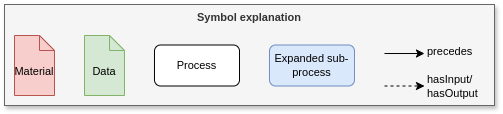

The diagram above was exported from draw.io. Its source (the exported page's mxGraphModel, read from the mxfile embedded in the PNG):
<mxGraphModel dx="4455" dy="1937" grid="1" gridSize="10" guides="1" tooltips="1" connect="1" arrows="1" fold="1" page="1" pageScale="1" pageWidth="827" pageHeight="1169" math="0" shadow="0">
  <root>
    <mxCell id="0" />
    <mxCell id="1" parent="0" />
    <mxCell id="2" value="" style="group" vertex="1" connectable="0" parent="1">
      <mxGeometry x="370" y="1160" width="490" height="101" as="geometry" />
    </mxCell>
    <mxCell id="3" value="&lt;b&gt;Symbol explanation&lt;/b&gt;" style="rounded=0;whiteSpace=wrap;html=1;fontFamily=Helvetica;fontSize=11;fontColor=#333333;labelBackgroundColor=none;fillColor=#f5f5f5;strokeColor=#666666;shadow=1;verticalAlign=top;" vertex="1" parent="2">
      <mxGeometry width="490" height="101" as="geometry" />
    </mxCell>
    <mxCell id="4" value="Process" style="rounded=1;whiteSpace=wrap;html=1;fontFamily=Helvetica;fontSize=11;fontColor=default;labelBackgroundColor=default;" vertex="1" parent="2">
      <mxGeometry x="150" y="40.5" width="85" height="41" as="geometry" />
    </mxCell>
    <mxCell id="5" value="" style="group" vertex="1" connectable="0" parent="2">
      <mxGeometry x="70" y="31" width="60" height="60" as="geometry" />
    </mxCell>
    <mxCell id="6" value="" style="shape=mxgraph.bpmn.data;labelPosition=center;verticalLabelPosition=bottom;align=center;verticalAlign=top;size=15;html=1;fillColor=#d5e8d4;strokeColor=#82b366;" vertex="1" parent="5">
      <mxGeometry x="10" width="40" height="60" as="geometry" />
    </mxCell>
    <mxCell id="7" value="Data" style="text;html=1;align=center;verticalAlign=middle;whiteSpace=wrap;rounded=0;fontFamily=Helvetica;fontSize=11;fontColor=default;labelBackgroundColor=none;" vertex="1" parent="5">
      <mxGeometry y="20.5" width="60" height="30" as="geometry" />
    </mxCell>
    <mxCell id="8" value="Expanded sub-process" style="rounded=1;whiteSpace=wrap;html=1;fontFamily=Helvetica;fontSize=11;labelBackgroundColor=none;fillColor=#dae8fc;strokeColor=#6c8ebf;" vertex="1" parent="2">
      <mxGeometry x="265" y="40.5" width="85" height="41" as="geometry" />
    </mxCell>
    <mxCell id="9" value="hasInput/&lt;div&gt;hasOutput&lt;/div&gt;" style="text;html=1;align=left;verticalAlign=middle;whiteSpace=wrap;rounded=0;fontFamily=Helvetica;fontSize=11;fontColor=default;labelBackgroundColor=none;" vertex="1" parent="2">
      <mxGeometry x="421" y="66.75" width="55" height="30" as="geometry" />
    </mxCell>
    <mxCell id="10" value="" style="endArrow=classic;html=1;rounded=0;strokeColor=default;align=center;verticalAlign=middle;fontFamily=Helvetica;fontSize=11;fontColor=default;labelBackgroundColor=default;" edge="1" parent="2">
      <mxGeometry width="50" height="50" relative="1" as="geometry">
        <mxPoint x="380" y="49.00999999999999" as="sourcePoint" />
        <mxPoint x="420" y="49.00999999999999" as="targetPoint" />
      </mxGeometry>
    </mxCell>
    <mxCell id="11" value="" style="endArrow=classic;html=1;rounded=0;strokeColor=default;align=center;verticalAlign=middle;fontFamily=Helvetica;fontSize=11;fontColor=default;labelBackgroundColor=default;dashed=1;" edge="1" parent="2">
      <mxGeometry width="50" height="50" relative="1" as="geometry">
        <mxPoint x="380" y="81.50999999999999" as="sourcePoint" />
        <mxPoint x="420" y="81.50999999999999" as="targetPoint" />
      </mxGeometry>
    </mxCell>
    <mxCell id="12" value="precedes" style="text;html=1;align=left;verticalAlign=middle;whiteSpace=wrap;rounded=0;fontFamily=Helvetica;fontSize=11;fontColor=default;labelBackgroundColor=none;" vertex="1" parent="2">
      <mxGeometry x="421" y="36.25" width="50" height="21" as="geometry" />
    </mxCell>
    <mxCell id="13" value="" style="group" vertex="1" connectable="0" parent="2">
      <mxGeometry y="31" width="60" height="60" as="geometry" />
    </mxCell>
    <mxCell id="14" value="" style="shape=mxgraph.bpmn.data;labelPosition=center;verticalLabelPosition=bottom;align=center;verticalAlign=top;size=15;html=1;fillColor=#f8cecc;strokeColor=#b85450;" vertex="1" parent="13">
      <mxGeometry x="10" width="40" height="60" as="geometry" />
    </mxCell>
    <mxCell id="15" value="Material" style="text;html=1;align=center;verticalAlign=middle;whiteSpace=wrap;rounded=0;fontFamily=Helvetica;fontSize=11;fontColor=default;labelBackgroundColor=none;" vertex="1" parent="13">
      <mxGeometry y="20.5" width="60" height="30" as="geometry" />
    </mxCell>
  </root>
</mxGraphModel>